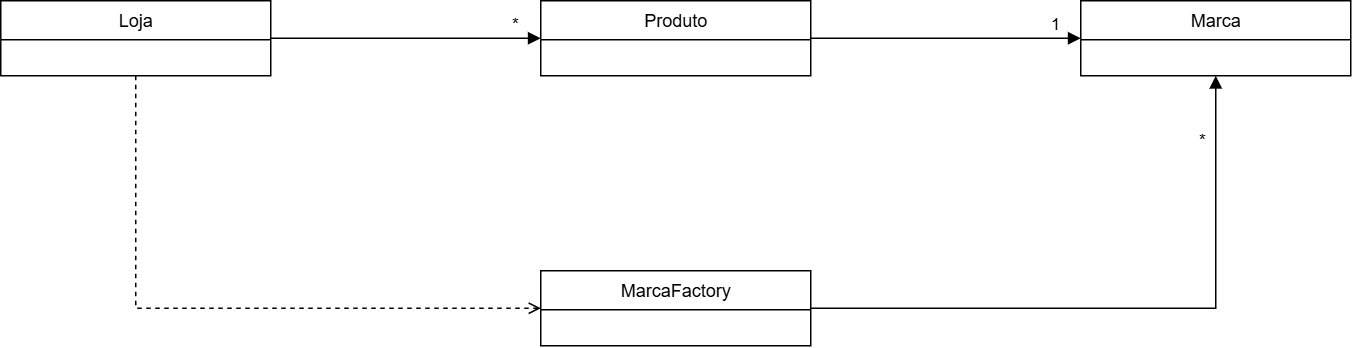

The diagram above was exported from draw.io. Its source (the exported page's mxGraphModel, read from the mxfile embedded in the PNG):
<mxGraphModel dx="1754" dy="1147" grid="1" gridSize="10" guides="1" tooltips="1" connect="1" arrows="1" fold="1" page="1" pageScale="1" pageWidth="827" pageHeight="1169" math="0" shadow="0">
  <root>
    <mxCell id="0" />
    <mxCell id="1" parent="0" />
    <mxCell id="lo" parent="1" style="swimlane;fontStyle=0;align=center;verticalAlign=top;childLayout=stackLayout;horizontal=1;startSize=26;horizontalStack=0;resizeParent=1;resizeParentMax=0;resizeLast=0;collapsible=1;marginBottom=0;html=1;" value="Loja" vertex="1">
      <mxGeometry height="50" width="180" y="40" as="geometry" />
    </mxCell>
    <mxCell id="pr" parent="1" style="swimlane;fontStyle=0;align=center;verticalAlign=top;childLayout=stackLayout;horizontal=1;startSize=26;horizontalStack=0;resizeParent=1;resizeParentMax=0;resizeLast=0;collapsible=1;marginBottom=0;html=1;" value="Produto" vertex="1">
      <mxGeometry height="50" width="180" x="360" y="40" as="geometry" />
    </mxCell>
    <mxCell id="ma" parent="1" style="swimlane;fontStyle=0;align=center;verticalAlign=top;childLayout=stackLayout;horizontal=1;startSize=26;horizontalStack=0;resizeParent=1;resizeParentMax=0;resizeLast=0;collapsible=1;marginBottom=0;html=1;" value="Marca" vertex="1">
      <mxGeometry height="50" width="180" x="720" y="40" as="geometry" />
    </mxCell>
    <mxCell id="mf" parent="1" style="swimlane;fontStyle=0;align=center;verticalAlign=top;childLayout=stackLayout;horizontal=1;startSize=26;horizontalStack=0;resizeParent=1;resizeParentMax=0;resizeLast=0;collapsible=1;marginBottom=0;html=1;" value="MarcaFactory" vertex="1">
      <mxGeometry height="50" width="180" x="360" y="220" as="geometry" />
    </mxCell>
    <mxCell id="e1" edge="1" parent="1" source="lo" style="edgeStyle=orthogonalEdgeStyle;rounded=0;html=1;endArrow=block;endFill=1;exitX=1;exitY=0.5;exitDx=0;exitDy=0;entryX=0;entryY=0.5;entryDx=0;entryDy=0;" target="pr">
      <mxGeometry relative="1" as="geometry" />
    </mxCell>
    <mxCell id="e1l" connectable="0" parent="e1" style="edgeLabel;html=1;align=center;verticalAlign=middle;resizable=0;points=[];" value="*" vertex="1">
      <mxGeometry relative="1" x="0.8" y="10" as="geometry">
        <mxPoint as="offset" />
      </mxGeometry>
    </mxCell>
    <mxCell id="e2" edge="1" parent="1" source="pr" style="edgeStyle=orthogonalEdgeStyle;rounded=0;html=1;endArrow=block;endFill=1;exitX=1;exitY=0.5;exitDx=0;exitDy=0;entryX=0;entryY=0.5;entryDx=0;entryDy=0;" target="ma">
      <mxGeometry relative="1" as="geometry" />
    </mxCell>
    <mxCell id="e2l" connectable="0" parent="e2" style="edgeLabel;html=1;align=center;verticalAlign=middle;resizable=0;points=[];" value="1" vertex="1">
      <mxGeometry relative="1" x="0.8" y="10" as="geometry">
        <mxPoint as="offset" />
      </mxGeometry>
    </mxCell>
    <mxCell id="e3" edge="1" parent="1" source="lo" style="edgeStyle=orthogonalEdgeStyle;rounded=0;html=1;endArrow=open;endFill=0;dashed=1;exitX=0.5;exitY=1;exitDx=0;exitDy=0;entryX=0;entryY=0.5;entryDx=0;entryDy=0;" target="mf">
      <mxGeometry relative="1" as="geometry" />
    </mxCell>
    <mxCell id="e4" edge="1" parent="1" source="mf" style="edgeStyle=orthogonalEdgeStyle;rounded=0;html=1;endArrow=block;endFill=1;exitX=1;exitY=0.5;exitDx=0;exitDy=0;entryX=0.5;entryY=1;entryDx=0;entryDy=0;" target="ma">
      <mxGeometry relative="1" as="geometry" />
    </mxCell>
    <mxCell id="e4l" connectable="0" parent="e4" style="edgeLabel;html=1;align=center;verticalAlign=middle;resizable=0;points=[];" value="*" vertex="1">
      <mxGeometry relative="1" x="0.8" y="10" as="geometry">
        <mxPoint as="offset" />
      </mxGeometry>
    </mxCell>
  </root>
</mxGraphModel>